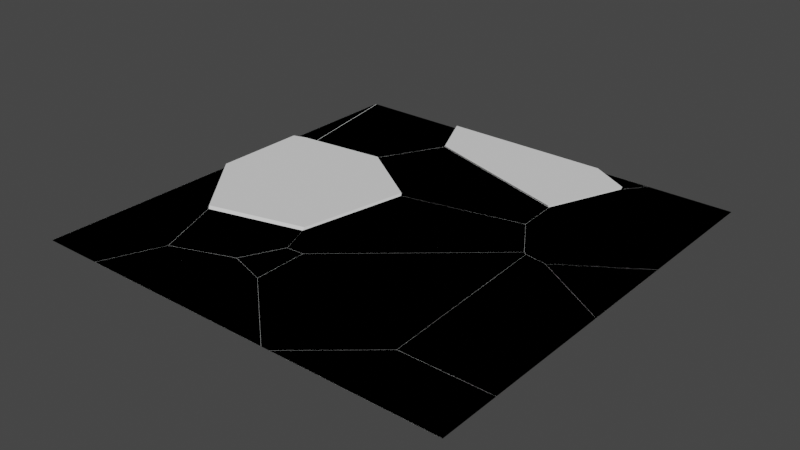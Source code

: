 # Source: Fractured_Window.blend  (saved by Blender 3.4.6; exported with 4.5.12 LTS)
import bpy
from mathutils import Matrix  # noqa: F401  (used for matrix-valued properties, if any)

bpy.ops.wm.read_factory_settings(use_empty=True)
scene = bpy.context.scene
scene.name = 'Scene'

# ---- collections
col_collection = bpy.data.collections.new('Collection'); scene.collection.children.link(col_collection)

# ---- world
world_world = bpy.data.worlds.new('World'); scene.world = world_world
world_world.use_nodes = True; world_world.node_tree.nodes.clear()
_N = world_world.node_tree.nodes; _L = world_world.node_tree.links
n0 = _N.new('ShaderNodeOutputWorld'); n0.name = 'World Output'; n0.location = (300, 300)
n1 = _N.new('ShaderNodeBackground'); n1.name = 'Background'; n1.location = (10, 300)
n1.inputs[0].default_value = (0.05088, 0.05088, 0.05088, 1.0)
_L.new(n1.outputs[0], n0.inputs[0])
n0.is_active_output = True
world_world.color = (0.05088, 0.05088, 0.05088)
world_world.use_sun_shadow = False
world_world.sun_shadow_jitter_overblur = 0.0

# ---- meshes
me_plane = bpy.data.meshes.new('Plane')
me_plane.from_pydata([(-1.0, -1.0, 0.0), (1.0, -1.0, 0.0), (-1.0, 1.0, 0.0), (1.0, 1.0, 0.0), (-1.0, 0.0, 0.0), (0.0, -1.0, 0.0), (1.0, 0.0, 0.0), (0.0, 1.0, 0.0), (0.0, 0.0, 0.0), (-1.0, -0.5, 0.0), (0.5, -1.0, 0.0), (1.0, 0.5, 0.0), (-0.5, 1.0, 0.0), (-1.0, 0.5, 0.0), (-0.5, -1.0, 0.0), (1.0, -0.5, 0.0), (0.5, 1.0, 0.0), (0.0, 0.5, 0.0), (0.0, -0.5, 0.0), (-0.5, 0.0, 0.0), (0.5, 0.0, 0.0), (0.5, -0.5, 0.0), (-0.5, -0.5, 0.0), (-0.5, 0.5, 0.0), (0.5, 0.5, 0.0)], [], [(24, 11, 3, 16), (23, 17, 7, 12), (22, 18, 8, 19), (21, 15, 6, 20), (18, 21, 20, 8), (5, 10, 21, 18), (10, 1, 15, 21), (9, 22, 19, 4), (0, 14, 22, 9), (14, 5, 18, 22), (13, 23, 12, 2), (4, 19, 23, 13), (19, 8, 17, 23), (17, 24, 16, 7), (8, 20, 24, 17), (20, 6, 11, 24)])
_uv = me_plane.uv_layers.new(name='UVMap')
_uv.uv.foreach_set('vector', [0.75, 0.75, 1.0, 0.75, 1.0, 1.0, 0.75, 1.0, 0.25, 0.75, 0.5, 0.75, 0.5, 1.0, 0.25, 1.0, 0.25, 0.25, 0.5, 0.25, 0.5, 0.5, 0.25, 0.5, 0.75, 0.25, 1.0, 0.25, 1.0, 0.5, 0.75, 0.5, 0.5, 0.25, 0.75, 0.25, 0.75, 0.5, 0.5, 0.5, 0.5, 0.0, 0.75, 0.0, 0.75, 0.25, 0.5, 0.25, 0.75, 0.0, 1.0, 0.0, 1.0, 0.25, 0.75, 0.25, 0.0, 0.25, 0.25, 0.25, 0.25, 0.5, 0.0, 0.5, 0.0, 0.0, 0.25, 0.0, 0.25, 0.25, 0.0, 0.25, 0.25, 0.0, 0.5, 0.0, 0.5, 0.25, 0.25, 0.25, 0.0, 0.75, 0.25, 0.75, 0.25, 1.0, 0.0, 1.0, 0.0, 0.5, 0.25, 0.5, 0.25, 0.75, 0.0, 0.75, 0.25, 0.5, 0.5, 0.5, 0.5, 0.75, 0.25, 0.75, 0.5, 0.75, 0.75, 0.75, 0.75, 1.0, 0.5, 1.0, 0.5, 0.5, 0.75, 0.5, 0.75, 0.75, 0.5, 0.75, 0.75, 0.5, 1.0, 0.5, 1.0, 0.75, 0.75, 0.75])
me_plane.update()
me_plane_cell_016 = bpy.data.meshes.new('Plane_cell.016')
me_plane_cell_016.from_pydata([(1.454, -0.7005, 0.0), (-0.6296, 0.7057, 0.0), (-2.279, -0.7005, 0.0), (1.454, 0.6954, 0.0)], [], [(0, 3, 1, 2)])
me_plane_cell_016.polygons.foreach_set('material_index', [6])
_uv = me_plane_cell_016.uv_layers.new(name='UVMap')
_uv.uv.foreach_set('vector', [1.0, 0.0, 1.0, 0.1396, 0.7916, 0.1406, 0.6267, 0.0])
me_plane_cell_016.update()
me_plane_cell_017 = bpy.data.meshes.new('Plane_cell.017')
me_plane_cell_017.from_pydata([(0.5989, 1.158, 0.0), (-1.198, -0.02964, 0.0), (0.5989, -1.129, 0.0)], [], [(0, 1, 2)])
me_plane_cell_017.polygons.foreach_set('material_index', [5])
_uv = me_plane_cell_017.uv_layers.new(name='UVMap')
_uv.uv.foreach_set('vector', [1.0, 0.6749, 0.8203, 0.5561, 1.0, 0.4462])
me_plane_cell_017.update()
me_plane_cell_001 = bpy.data.meshes.new('Plane_cell.001')
me_plane_cell_001.from_pydata([(0.8243, 0.9476, -0.03241), (-1.395, 0.398, -0.03173), (1.049, 0.3688, -0.03196), (-0.8024, -1.122, -0.03256), (0.5556, -0.6256, -0.0318), (0.8147, 1.013, 0.01783), (0.9854, 0.5743, 0.01783), (-0.3362, 0.7277, 0.01783), (1.097, 0.2856, 0.01783), (-1.438, 0.4544, 0.01783), (-1.144, -0.2987, 0.01783), (-0.8023, -1.175, 0.01783), (0.6326, -0.651, 0.01783), (-0.04016, -0.8972, 0.01783), (1.097, 0.2856, 0.01783), (0.6326, -0.651, 0.01783), (-1.438, 0.4544, 0.01783), (-1.144, -0.2987, 0.01783), (-0.3362, 0.7277, 0.01783), (-0.8023, -1.175, 0.01783), (0.8147, 1.013, 0.01783), (0.9854, 0.5743, 0.01783), (-0.04016, -0.8972, 0.01783)], [], [(0, 20, 21), (0, 18, 20), (2, 0, 21, 14), (4, 2, 14, 15), (3, 1, 0), (18, 0, 1, 16), (1, 3, 17, 16), (17, 3, 19), (3, 22, 19), (3, 4, 15, 22), (12, 8, 6, 5, 7, 9, 10, 11, 13), (4, 3, 0, 2)])
me_plane_cell_001.polygons.foreach_set('material_index', [0, 0, 0, 0, 0, 0, 0, 0, 0, 0, 7, 0])
_k = set([(5, 6), (5, 7), (6, 8), (7, 9), (8, 12), (9, 10), (10, 11), (11, 13), (12, 13), (14, 15), (14, 21), (15, 22), (16, 17), (16, 18), (17, 19), (18, 20), (19, 22), (20, 21)])
me_plane_cell_001.attributes.new('sharp_edge', 'BOOLEAN', 'EDGE').data.foreach_set('value', [ (min(e.vertices), max(e.vertices)) in _k for e in me_plane_cell_001.edges])
_uv = me_plane_cell_001.uv_layers.new(name='UVMap')
_uv.uv.foreach_set('vector', [1.0, 0.0, 1.0, 0.5033, 0.4996, 0.0, 0.0, 0.0, 0.5034, 0.0, 0.5033, 0.5033, 0.0, 0.0, 1.0, 0.0, 1.0, 0.5004, 0.4982, 0.4982, 1.0, 0.0, 1.0, 0.0, 1.0, 0.4982, 0.4996, 0.0, 0.0, 0.0, 1.0, 0.0, 1.0, 1.0, 1.0, 0.4966, 1.0, 1.0, 0.0, 0.0, 0.5, 0.0, 0.0, 0.0, 1.0, 0.0, 1.0, 0.5041, 0.5, 0.5, 0.5041, 0.5041, 0.0, 0.0, 0.5014, 0.0, 0.0, 0.0, 0.5042, 0.0, 0.5014, 0.5014, 0.0, 0.0, 1.0, 0.0, 1.0, 0.5004, 0.5042, 0.5042, 0.3415, 0.1882, 0.388, 0.2818, 0.3768, 0.3107, 0.3597, 0.3545, 0.2446, 0.326, 0.1344, 0.2987, 0.1638, 0.2234, 0.198, 0.1358, 0.2742, 0.1636, 0.0, 0.0, 1.0, 0.0, 1.0, 1.0, 1.0, 1.0])
me_plane_cell_001.update()
me_plane_cell_002 = bpy.data.meshes.new('Plane_cell.002')
me_plane_cell_002.from_pydata([(-1.456, 0.3898, 0.0), (-0.01877, 0.9143, 0.0), (0.8707, 0.6265, 0.0), (-2.022, -0.9653, 0.0), (2.626, -0.9653, 0.0)], [], [(1, 0, 3, 4, 2)])
me_plane_cell_002.polygons.foreach_set('material_index', [14])
_uv = me_plane_cell_002.uv_layers.new(name='UVMap')
_uv.uv.foreach_set('vector', [0.3418, 0.188, 0.1981, 0.1355, 0.1415, 0.0, 0.6063, 0.0, 0.4308, 0.1592])
me_plane_cell_002.update()
me_plane_cell_003 = bpy.data.meshes.new('Plane_cell.003')
me_plane_cell_003.from_pydata([(1.271, 0.8646, 0.05033), (-2.788, 0.8638, 0.04993), (1.146, 0.8638, -0.05046), (-2.847, 0.8639, -0.05017), (2.21, 0.334, 0.04984), (-2.226, -0.3458, 0.05039), (1.456, -1.506, 0.04982), (2.189, 0.2747, -0.05006), (-2.326, -0.2577, -0.05042), (1.478, -1.457, -0.04954), (1.682, 0.5971, 3.706e-05), (1.297, 0.8142, 3.706e-05), (-0.4222, -0.8862, 3.706e-05), (-2.276, -0.3018, 3.706e-05), (1.467, -1.481, 3.706e-05), (1.821, -0.6187, 3.706e-05), (2.199, 0.3044, 3.706e-05), (-2.537, 0.26, 3.706e-05), (-2.794, 0.8142, 3.706e-05), (-0.4222, -0.8862, 3.706e-05), (-0.4222, -0.8862, 3.706e-05), (-2.276, -0.3018, 3.706e-05), (-2.276, -0.3018, 3.706e-05), (1.821, -0.6187, 3.706e-05), (1.821, -0.6187, 3.706e-05), (2.199, 0.3044, 3.706e-05), (2.199, 0.3044, 3.706e-05), (-2.537, 0.26, 3.706e-05), (1.467, -1.481, 3.706e-05), (1.467, -1.481, 3.706e-05), (1.682, 0.5971, 3.706e-05)], [], [(10, 11, 18, 17, 13, 12, 14, 15, 16), (9, 8, 3, 2, 7), (2, 3, 0), (3, 1, 0), (21, 8, 19), (20, 6, 5, 22), (19, 8, 9, 29), (28, 6, 20), (9, 7, 23, 29), (6, 28, 24), (23, 7, 26), (25, 4, 6, 24), (30, 26, 7, 2), (30, 4, 25), (5, 6, 4, 0, 1), (27, 3, 8, 21), (5, 27, 22), (0, 4, 30, 2), (5, 1, 3, 27)])
me_plane_cell_003.polygons.foreach_set('material_index', [6, 0, 0, 0, 0, 0, 0, 0, 0, 0, 0, 0, 0, 0, 0, 0, 0, 0, 0])
_k = set([(10, 16), (12, 13), (12, 14), (13, 17), (14, 15), (15, 16), (19, 21), (19, 29), (20, 22), (20, 28), (21, 27), (22, 27), (23, 26), (23, 29), (24, 25), (24, 28), (25, 30), (26, 30)])
me_plane_cell_003.attributes.new('sharp_edge', 'BOOLEAN', 'EDGE').data.foreach_set('value', [ (min(e.vertices), max(e.vertices)) in _k for e in me_plane_cell_003.edges])
_uv = me_plane_cell_003.uv_layers.new(name='UVMap')
_uv.uv.foreach_set('vector', [0.711, 0.9783, 0.6726, 1.0, 0.2634, 1.0, 0.2891, 0.9446, 0.3153, 0.8884, 0.5006, 0.83, 0.6896, 0.7704, 0.725, 0.8567, 0.7628, 0.949, 0.0, 0.0, 0.0, 0.0, 1.0, 0.0, 1.0, 1.0, 0.0, 0.0, 0.0, 0.0, 1.0, 0.0, 1.0, 1.0, 0.0, 0.0, 1.0, 0.0, 1.0, 1.0, 0.4995, 0.0, 1.0, 0.0, 1.0, 0.5034, 1.0, 0.5034, 1.0, 1.0, 0.0, 0.0, 0.4995, 0.0, 0.5034, 0.5034, 0.0, 0.0, 1.0, 0.0, 1.0, 0.499, 1.0, 0.499, 1.0, 1.0, 0.5034, 0.5034, 0.0, 0.0, 1.0, 0.0, 1.0, 0.5016, 0.499, 0.499, 1.0, 1.0, 0.499, 0.499, 1.0, 0.5016, 0.5016, 0.5016, 0.0, 0.0, 0.5015, 0.0, 0.5015, 0.0, 1.0, 0.0, 1.0, 1.0, 0.5016, 0.5016, 1.0, 0.5035, 0.5015, 0.5015, 0.0, 0.0, 1.0, 0.0, 1.0, 0.5035, 1.0, 1.0, 0.5015, 0.5015, 0.0, 0.0, 0.0, 0.0, 1.0, 0.0, 1.0, 1.0, 0.0, 0.0, 1.0, 0.5008, 1.0, 1.0, 0.0, 0.0, 0.5005, 0.0, 1.0, 0.0, 1.0, 0.5008, 0.5005, 0.0, 1.0, 1.0, 0.0, 0.0, 0.4965, 0.0, 1.0, 0.0, 0.0, 0.0, 1.0, 0.0, 1.0, 1.0, 0.5008, 0.5008])
me_plane_cell_003.update()
me_plane_cell_004 = bpy.data.meshes.new('Plane_cell.004')
me_plane_cell_004.from_pydata([(-1.702, 1.709, -0.03058), (2.1, 0.5093, -0.03055), (-0.6966, -1.136, -0.03078), (-2.55, 0.1301, -0.03083), (2.172, -0.5326, -0.03096), (-1.652, 1.665, 0.01921), (2.089, 0.4847, 0.01921), (-2.485, 0.113, 0.01921), (-1.563, -0.5171, 0.01921), (2.125, -0.03305, 0.01921), (2.156, -0.4955, 0.01921), (0.7176, -0.7984, 0.01921), (-0.7112, -1.099, 0.01921), (2.125, -0.03305, 0.01921), (2.156, -0.4955, 0.01921), (0.7176, -0.7984, 0.01921), (-0.7112, -1.099, 0.01921), (-1.652, 1.665, 0.01921), (2.089, 0.4847, 0.01921), (-2.485, 0.113, 0.01921), (-1.563, -0.5171, 0.01921)], [], [(17, 0, 3, 19), (19, 3, 2, 20), (14, 4, 13), (13, 4, 1, 18), (15, 2, 4, 14), (16, 2, 15), (20, 2, 16), (5, 7, 8, 12, 11, 10, 9, 6), (1, 0, 17, 18), (4, 2, 3, 0, 1)])
_k = set([(5, 6), (5, 7), (6, 9), (7, 8), (8, 12), (9, 10), (10, 11), (11, 12), (13, 14), (13, 18), (14, 15), (15, 16), (16, 20), (17, 18), (17, 19), (19, 20)])
me_plane_cell_004.attributes.new('sharp_edge', 'BOOLEAN', 'EDGE').data.foreach_set('value', [ (min(e.vertices), max(e.vertices)) in _k for e in me_plane_cell_004.edges])
_uv = me_plane_cell_004.uv_layers.new(name='UVMap')
_uv.uv.foreach_set('vector', [1.0, 0.5013, 1.0, 1.0, 1.0, 1.0, 0.4974, 0.4974, 1.0, 0.4974, 1.0, 1.0, 0.0, 0.0, 0.5023, 0.0, 0.5007, 0.0, 1.0, 0.0, 1.0, 0.5031, 0.5031, 0.5031, 0.0, 0.0, 1.0, 0.0, 1.0, 0.501, 0.5016, 0.0, 1.0, 0.0, 1.0, 1.0, 0.5007, 0.5007, 1.0, 0.4996, 1.0, 1.0, 0.5016, 0.5016, 1.0, 0.4977, 1.0, 1.0, 0.4996, 0.4996, 0.3153, 0.8882, 0.2321, 0.733, 0.3243, 0.67, 0.4094, 0.6119, 0.5523, 0.6419, 0.6962, 0.6722, 0.693, 0.7184, 0.6895, 0.7702, 1.0, 0.0, 1.0, 1.0, 0.5013, 0.5013, 0.499, 0.0, 0.0, 0.0, 1.0, 0.0, 1.0, 0.0, 1.0, 1.0, 0.0, 0.0])
me_plane_cell_004.update()
me_plane_cell_005 = bpy.data.meshes.new('Plane_cell.005')
me_plane_cell_005.from_pydata([(-0.9465, -1.807, 0.0), (0.4657, -1.807, 0.0), (1.032, -0.4512, 0.0), (0.3949, 1.181, 0.0), (-0.9465, 2.886, 0.0)], [], [(0, 1, 2, 3, 4)])
_uv = me_plane_cell_005.uv_layers.new(name='UVMap')
_uv.uv.foreach_set('vector', [0.0, 0.0, 0.1412, 0.0, 0.1979, 0.1356, 0.1341, 0.2988, 0.0, 0.4693])
me_plane_cell_005.update()
me_plane_cell_006 = bpy.data.meshes.new('Plane_cell.006')
me_plane_cell_006.from_pydata([(1.886, 2.493, 1.49e-08), (-0.4846, 1.983, 1.49e-08), (-1.217, 0.196, 1.49e-08), (-0.1051, 2.493, 1.49e-08), (-1.15, -0.7858, 1.49e-08), (-0.4892, -1.812, 1.49e-08), (1.886, -0.7564, 1.49e-08), (0.08702, -1.946, 1.49e-08), (-0.4124, -1.866, 1.49e-08)], [], [(1, 2, 4, 5, 8, 7, 6, 0, 3)])
_uv = me_plane_cell_006.uv_layers.new(name='UVMap')
_uv.uv.foreach_set('vector', [0.7629, 0.949, 0.6897, 0.7703, 0.6964, 0.6721, 0.7625, 0.5695, 0.7702, 0.5641, 0.8201, 0.5561, 1.0, 0.675, 1.0, 1.0, 0.8009, 1.0])
me_plane_cell_006.update()
me_plane_cell_007 = bpy.data.meshes.new('Plane_cell.007')
me_plane_cell_007.from_pydata([(-1.494, 1.525, 0.0), (-0.9854, -1.338, 0.0), (-1.051, -0.9753, 0.0), (0.7943, -1.144, 0.0), (1.627, 0.4086, 0.0), (1.109, 1.525, 0.0)], [], [(3, 4, 5, 0, 2, 1)])
_uv = me_plane_cell_007.uv_layers.new(name='UVMap')
_uv.uv.foreach_set('vector', [0.2318, 0.7331, 0.315, 0.8884, 0.2632, 1.0, 0.002903, 1.0, 0.04726, 0.75, 0.05379, 0.7137])
me_plane_cell_007.update()
me_plane_cell_008 = bpy.data.meshes.new('Plane_cell.008')
me_plane_cell_008.from_pydata([(0.3823, -0.7213, -0.03315), (0.3699, 0.6235, -0.03306), (-0.6291, -0.3934, -0.03338), (-0.1362, 0.5982, -0.03353), (-0.3353, 0.01792, 0.01664), (-0.5518, -0.4189, 0.01664), (-0.08819, 0.515, 0.01664), (-0.1686, -0.5434, 0.01664), (0.3362, -0.707, 0.01664), (0.1662, 0.5281, 0.01664), (0.3246, 0.5354, 0.01664), (0.33, -0.0339, 0.01664), (-0.3353, 0.01792, 0.01664), (-0.08819, 0.515, 0.01664), (-0.1686, -0.5434, 0.01664), (0.3362, -0.707, 0.01664), (0.1662, 0.5281, 0.01664), (0.3246, 0.5354, 0.01664), (0.33, -0.0339, 0.01664), (-0.5518, -0.4189, 0.01664)], [], [(2, 19, 12), (13, 3, 2, 12), (14, 2, 0, 15), (19, 2, 14), (17, 1, 16), (16, 1, 3, 13), (15, 0, 1, 18), (17, 18, 1), (1, 0, 2, 3), (11, 10, 9, 6, 4, 5, 7, 8)])
me_plane_cell_008.polygons.foreach_set('material_index', [0, 0, 0, 0, 0, 0, 0, 0, 0, 31496])
_k = set([(4, 5), (4, 6), (5, 7), (6, 9), (7, 8), (8, 11), (9, 10), (10, 11), (12, 13), (12, 19), (13, 16), (14, 15), (14, 19), (15, 18), (16, 17), (17, 18)])
me_plane_cell_008.attributes.new('sharp_edge', 'BOOLEAN', 'EDGE').data.foreach_set('value', [ (min(e.vertices), max(e.vertices)) in _k for e in me_plane_cell_008.edges])
_uv = me_plane_cell_008.uv_layers.new(name='UVMap')
_uv.uv.foreach_set('vector', [1.0, 1.0, 0.4989, 0.4989, 1.0, 0.5014, 0.5006, 0.0, 1.0, 0.0, 1.0, 1.0, 0.5014, 0.5014, 1.0, 0.499, 1.0, 1.0, 0.0, 0.0, 0.4999, 0.0, 1.0, 0.4989, 1.0, 1.0, 0.499, 0.499, 0.5019, 0.0, 1.0, 0.0, 1.0, 0.497, 0.497, 0.497, 0.0, 0.0, 1.0, 0.0, 1.0, 0.4994, 1.0, 0.5001, 1.0, 1.0, 0.0, 0.0, 0.4994, 0.0, 0.4981, 0.0, 0.4994, 0.4994, 0.0, 0.0, 0.0, 0.0, 1.0, 0.0, 1.0, 1.0, 1.0, 1.0, 0.4301, 0.2267, 0.4295, 0.2836, 0.4137, 0.2829, 0.3883, 0.2816, 0.3635, 0.2319, 0.3419, 0.1882, 0.3802, 0.1757, 0.4307, 0.1594])
me_plane_cell_008.update()
me_plane_cell_009 = bpy.data.meshes.new('Plane_cell.009')
me_plane_cell_009.from_pydata([(0.5515, 0.1694, 0.0), (0.1737, -0.3387, 0.0), (-0.7252, 0.1694, 0.0)], [], [(0, 2, 1)])
_uv = me_plane_cell_009.uv_layers.new(name='UVMap')
_uv.uv.foreach_set('vector', [0.8007, 1.0, 0.673, 1.0, 0.7629, 0.9492])
me_plane_cell_009.update()
me_plane_cell_010 = bpy.data.meshes.new('Plane_cell.010')
me_plane_cell_010.from_pydata([(-0.1362, 1.474, 0.0), (0.391, -1.391, 0.0), (-0.1186, 1.474, 0.0), (-0.1362, -1.558, 0.0)], [], [(0, 3, 1, 2)])
me_plane_cell_010.polygons.foreach_set('material_index', [3912])
_uv = me_plane_cell_010.uv_layers.new(name='UVMap')
_uv.uv.foreach_set('vector', [0.0, 1.0, 0.0, 0.6968, 0.05273, 0.7135, 0.00177, 1.0])
me_plane_cell_010.update()
me_plane_cell_011 = bpy.data.meshes.new('Plane_cell.011')
me_plane_cell_011.from_pydata([(-1.341, -1.057, -0.03268), (-1.116, -1.636, -0.03272), (-0.8386, 1.541, -0.03205), (-0.6072, -1.611, -0.03237), (2.648, 1.182, -0.03192), (2.029, 2.144, -0.0324), (2.673, 1.155, 0.01765), (2.014, 2.18, 0.01765), (0.5741, 1.878, 0.01765), (1.044, -0.2432, 0.01765), (-0.6525, -1.699, 0.01765), (-0.8535, 1.578, 0.01765), (-1.103, 0.2883, 0.01765), (-1.351, -0.9925, 0.01765), (-1.238, -1.282, 0.01765), (-1.067, -1.72, 0.01765), (-0.8136, -1.707, 0.01765), (2.014, 2.18, 0.01765), (2.673, 1.155, 0.01765), (1.044, -0.2432, 0.01765), (-0.6525, -1.699, 0.01765), (-1.103, 0.2883, 0.01765), (-1.351, -0.9925, 0.01765), (-1.238, -1.282, 0.01765), (-0.8136, -1.707, 0.01765), (-1.067, -1.72, 0.01765), (0.5741, 1.878, 0.01765), (-0.8535, 1.578, 0.01765)], [], [(5, 26, 17), (20, 3, 19), (19, 3, 4, 18), (3, 1, 4), (1, 0, 2, 5, 4), (4, 5, 17, 18), (5, 2, 27, 26), (2, 0, 21, 27), (21, 0, 22), (0, 1, 23, 22), (1, 25, 23), (20, 24, 3), (1, 3, 24, 25), (6, 7, 8, 11, 12, 13, 14, 15, 16, 10, 9)])
me_plane_cell_011.polygons.foreach_set('material_index', [0, 0, 0, 0, 0, 0, 0, 0, 0, 0, 0, 0, 0, 12872])
_k = set([(6, 7), (6, 9), (7, 8), (8, 11), (9, 10), (10, 16), (11, 12), (12, 13), (13, 14), (14, 15), (15, 16), (17, 18), (17, 26), (18, 19), (19, 20), (20, 24), (21, 22), (21, 27), (22, 23), (23, 25), (24, 25), (26, 27)])
me_plane_cell_011.attributes.new('sharp_edge', 'BOOLEAN', 'EDGE').data.foreach_set('value', [ (min(e.vertices), max(e.vertices)) in _k for e in me_plane_cell_011.edges])
_uv = me_plane_cell_011.uv_layers.new(name='UVMap')
_uv.uv.foreach_set('vector', [0.0, 0.0, 0.5021, 0.0, 0.499, 0.499, 0.5003, 0.0, 1.0, 0.0, 1.0, 0.4993, 0.4993, 0.4993, 0.0, 0.0, 1.0, 0.0, 1.0, 0.4971, 0.0, 0.0, 1.0, 0.0, 1.0, 1.0, 0.0, 0.0, 0.0, 0.0, 1.0, 0.0, 1.0, 0.0, 1.0, 1.0, 0.0, 0.0, 1.0, 0.0, 1.0, 0.499, 0.5029, 0.0, 1.0, 1.0, 0.0, 0.0, 0.5003, 0.0, 1.0, 0.4979, 0.0, 0.0, 1.0, 0.0, 1.0, 0.5035, 0.5003, 0.5003, 0.5035, 0.5035, 0.0, 0.0, 0.4997, 0.0, 0.0, 0.0, 1.0, 0.0, 1.0, 0.4999, 0.4997, 0.4997, 0.0, 0.0, 0.5034, 0.0, 0.4999, 0.4999, 1.0, 0.4997, 0.4983, 0.0, 1.0, 0.0, 1.0, 0.0, 1.0, 1.0, 0.4983, 0.4983, 0.4966, 0.0, 0.7622, 0.5694, 0.6963, 0.6719, 0.5523, 0.6417, 0.4096, 0.6117, 0.3846, 0.4827, 0.3599, 0.3546, 0.3711, 0.3257, 0.3882, 0.2819, 0.4136, 0.2832, 0.4297, 0.284, 0.5993, 0.4296])
me_plane_cell_011.update()
me_plane_cell_012 = bpy.data.meshes.new('Plane_cell.012')
me_plane_cell_012.from_pydata([(-1.815, -0.7737, 0.05025), (-1.815, 1.449, 0.04983), (-1.815, -0.7763, -0.05007), (-1.816, 1.381, -0.04962), (1.821, -1.922, 0.05017), (-0.4659, -2.488, 0.04973), (2.313, 0.6199, 0.0502), (0.6175, 1.777, 0.04954), (-1.508, 1.546, 0.04958), (1.84, -2.05, -0.05026), (-0.3799, -2.601, -0.04962), (2.342, 0.5451, -0.0502), (0.4886, 1.811, -0.04968), (-0.9563, 1.654, -0.04978), (-1.385, 1.552, -5.726e-06), (-1.766, 1.431, -5.726e-06), (-1.233, 1.6, -5.726e-06), (-0.1676, 1.716, -5.726e-06), (0.5531, 1.794, -5.726e-06), (-1.766, -0.8381, -5.726e-06), (-1.093, -1.693, -5.726e-06), (-0.4228, -2.544, -5.726e-06), (1.474, 1.165, -5.726e-06), (2.328, 0.5825, -5.726e-06), (2.082, -0.6885, -5.726e-06), (1.831, -1.986, -5.726e-06), (0.7145, -2.263, -5.726e-06), (-1.385, 1.552, -5.726e-06), (-1.233, 1.6, -5.726e-06), (-1.233, 1.6, -5.726e-06), (-1.093, -1.693, -5.726e-06), (-0.4228, -2.544, -5.726e-06), (-0.4228, -2.544, -5.726e-06), (2.328, 0.5825, -5.726e-06), (2.328, 0.5825, -5.726e-06), (2.082, -0.6885, -5.726e-06), (2.082, -0.6885, -5.726e-06), (1.831, -1.986, -5.726e-06), (1.831, -1.986, -5.726e-06), (1.474, 1.165, -5.726e-06), (1.474, 1.165, -5.726e-06), (0.5531, 1.794, -5.726e-06), (0.5531, 1.794, -5.726e-06), (0.7145, -2.263, -5.726e-06), (0.7145, -2.263, -5.726e-06), (-0.1676, 1.716, -5.726e-06), (-0.1676, 1.716, -5.726e-06)], [], [(2, 10, 20, 0), (2, 0, 3), (0, 1, 3), (7, 8, 1), (29, 13, 27), (8, 28, 27, 1), (13, 29, 45), (8, 7, 46, 28), (12, 13, 45, 41), (42, 46, 7), (4, 6, 7, 1, 0, 5), (2, 3, 13, 12, 11, 9, 10), (1, 27, 13, 3), (20, 10, 32), (5, 0, 20, 31), (11, 39, 33), (7, 6, 34, 40), (33, 36, 11), (34, 6, 4, 35), (11, 12, 41, 39), (42, 7, 40), (38, 9, 11, 36), (35, 4, 37), (43, 10, 9, 38), (4, 44, 37), (10, 43, 32), (44, 4, 5, 31), (18, 17, 16, 14, 15, 19, 30, 21, 26, 25, 24, 23, 22)])
_k = set([(14, 16), (16, 17), (17, 18), (18, 22), (20, 31), (20, 32), (21, 26), (21, 30), (22, 23), (23, 24), (24, 25), (25, 26), (27, 28), (27, 29), (28, 46), (29, 45), (31, 44), (32, 43), (33, 36), (33, 39), (34, 35), (34, 40), (35, 37), (36, 38), (37, 44), (38, 43), (39, 41), (40, 42), (41, 45), (42, 46)])
me_plane_cell_012.attributes.new('sharp_edge', 'BOOLEAN', 'EDGE').data.foreach_set('value', [ (min(e.vertices), max(e.vertices)) in _k for e in me_plane_cell_012.edges])
_uv = me_plane_cell_012.uv_layers.new(name='UVMap')
_uv.uv.foreach_set('vector', [1.0, 1.0, 0.0, 0.0, 0.4968, 0.0, 1.0, 0.0, 0.0, 0.0, 1.0, 0.0, 1.0, 1.0, 0.0, 0.0, 1.0, 0.0, 1.0, 1.0, 0.0, 0.0, 1.0, 0.0, 1.0, 1.0, 0.499, 0.0, 1.0, 0.0, 1.0, 0.4997, 0.0, 0.0, 0.499, 0.0, 1.0, 0.4997, 1.0, 1.0, 1.0, 1.0, 0.499, 0.499, 1.0, 0.4989, 0.0, 0.0, 1.0, 0.0, 1.0, 0.4989, 0.499, 0.499, 1.0, 0.0, 1.0, 1.0, 0.4989, 0.4989, 0.4994, 0.0, 0.4994, 0.0, 0.4989, 0.4989, 0.0, 0.0, 0.0, 0.0, 0.0, 0.0, 1.0, 0.0, 1.0, 1.0, 1.0, 1.0, 0.0, 0.0, 1.0, 0.0, 1.0, 1.0, 1.0, 1.0, 0.0, 0.0, 0.0, 0.0, 0.0, 0.0, 1.0, 0.0, 0.0, 0.0, 0.5003, 0.0, 1.0, 0.0, 1.0, 1.0, 0.4968, 0.4968, 0.0, 0.0, 0.4994, 0.0, 1.0, 0.0, 1.0, 1.0, 0.4968, 0.4968, 0.4994, 0.0, 0.0, 0.0, 0.5033, 0.0, 0.4999, 0.4999, 1.0, 0.0, 1.0, 1.0, 0.4999, 0.4999, 0.5033, 0.0, 1.0, 0.4999, 0.4999, 0.0, 1.0, 0.0, 1.0, 0.4999, 1.0, 1.0, 0.0, 0.0, 0.4999, 0.0, 0.0, 0.0, 1.0, 0.0, 1.0, 0.5006, 0.5033, 0.5033, 1.0, 0.5006, 1.0, 1.0, 0.5033, 0.5033, 0.4996, 0.0, 1.0, 0.0, 1.0, 1.0, 0.4999, 0.4999, 0.4999, 0.4999, 0.0, 0.0, 0.4996, 0.0, 0.5028, 0.0, 1.0, 0.0, 1.0, 1.0, 0.4996, 0.4996, 0.0, 0.0, 0.5028, 0.0, 0.4996, 0.4996, 1.0, 1.0, 0.5028, 0.5028, 1.0, 0.5006, 0.5028, 0.5028, 0.0, 0.0, 1.0, 0.0, 1.0, 0.5006, 0.2319, 0.7329, 0.1598, 0.725, 0.0533, 0.7134, 0.03801, 0.7086, 0.0, 0.6965, 0.0, 0.4696, 0.06726, 0.3841, 0.1343, 0.299, 0.248, 0.3271, 0.3596, 0.3548, 0.3847, 0.4846, 0.4093, 0.6117, 0.324, 0.67])
me_plane_cell_012.update()
me_plane_cell_013 = bpy.data.meshes.new('Plane_cell.013')
me_plane_cell_013.from_pydata([(-1.062, 1.945, 0.0), (-0.563, 1.867, 0.0), (-0.8474, -2.284, 0.0), (1.236, 0.7667, 0.0), (1.236, -2.295, 0.0)], [], [(3, 1, 0, 2, 4)])
_uv = me_plane_cell_013.uv_layers.new(name='UVMap')
_uv.uv.foreach_set('vector', [1.0, 0.446, 0.8201, 0.556, 0.7702, 0.5638, 0.7916, 0.1409, 1.0, 0.1398])
me_plane_cell_013.update()
me_plane_cell_014 = bpy.data.meshes.new('Plane_cell.014')
me_plane_cell_014.from_pydata([(-2.013, 0.3849, -5.96e-08), (1.313, 3.24, -5.96e-08), (-2.001, -0.8606, -5.96e-08), (-0.2445, -2.453, -5.96e-08), (1.389, 3.187, -5.96e-08), (1.604, -1.045, -5.96e-08), (-0.04729, -2.453, -5.96e-08)], [], [(1, 0, 2, 3, 6, 5, 4)])
me_plane_cell_014.polygons.foreach_set('material_index', [1])
_uv = me_plane_cell_014.uv_layers.new(name='UVMap')
_uv.uv.foreach_set('vector', [0.7624, 0.5692, 0.4298, 0.2838, 0.431, 0.1592, 0.6067, 0.0, 0.6264, 0.0, 0.7915, 0.1408, 0.77, 0.5639])
me_plane_cell_014.update()

# ---- objects
ob_plane = bpy.data.objects.new('Plane', me_plane)
ob_plane_cell = bpy.data.objects.new('Plane_cell', me_plane_cell_016)
ob_plane_cell_001 = bpy.data.objects.new('Plane_cell.001', me_plane_cell_017)
ob_plane_cell_002 = bpy.data.objects.new('Plane_cell.002', me_plane_cell_001)
ob_plane_cell_003 = bpy.data.objects.new('Plane_cell.003', me_plane_cell_002)
ob_plane_cell_004 = bpy.data.objects.new('Plane_cell.004', me_plane_cell_003)
ob_plane_cell_005 = bpy.data.objects.new('Plane_cell.005', me_plane_cell_004)
ob_plane_cell_006 = bpy.data.objects.new('Plane_cell.006', me_plane_cell_005)
ob_plane_cell_007 = bpy.data.objects.new('Plane_cell.007', me_plane_cell_006)
ob_plane_cell_008 = bpy.data.objects.new('Plane_cell.008', me_plane_cell_007)
ob_plane_cell_009 = bpy.data.objects.new('Plane_cell.009', me_plane_cell_008)
ob_plane_cell_010 = bpy.data.objects.new('Plane_cell.010', me_plane_cell_009)
ob_plane_cell_011 = bpy.data.objects.new('Plane_cell.011', me_plane_cell_010)
ob_plane_cell_012 = bpy.data.objects.new('Plane_cell.012', me_plane_cell_011)
ob_plane_cell_013 = bpy.data.objects.new('Plane_cell.013', me_plane_cell_012)
ob_plane_cell_014 = bpy.data.objects.new('Plane_cell.014', me_plane_cell_013)
ob_plane_cell_015 = bpy.data.objects.new('Plane_cell.015', me_plane_cell_014)

# ---- transforms, parenting, visibility, modifiers, constraints
ob_plane.location = (0.0, 0.0, 0.0)
ob_plane.scale = (5.0, 5.0, 1.0)
ob_plane_cell.location = (3.546, -4.299, 0.0)
ob_plane_cell_001.location = (4.401, 0.5906, 0.0)
ob_plane_cell_002.location = (-2.217, -2.467, -0.01783)
ob_plane_cell_003.location = (-1.563, -4.035, 0.0)
ob_plane_cell_004.location = (0.4286, 4.186, -3.706e-05)
ob_plane_cell_005.location = (-0.1945, 2.217, -0.01921)
ob_plane_cell_006.location = (-4.053, -3.193, 0.0)
ob_plane_cell_007.location = (3.114, 2.507, -1.49e-08)
ob_plane_cell_008.location = (-3.477, 3.475, 0.0)
ob_plane_cell_009.location = (-1.029, -2.699, -0.01664)
ob_plane_cell_010.location = (2.455, 4.831, 0.0)
ob_plane_cell_011.location = (-4.864, 3.526, 0.0)
ob_plane_cell_012.location = (-0.05085, -0.4611, -0.01765)
ob_plane_cell_013.location = (-3.234, 0.5344, 5.726e-06)
ob_plane_cell_014.location = (3.764, -1.307, 0.0)
ob_plane_cell_015.location = (1.311, -2.547, 5.96e-08)

# ---- collection membership
col_collection.objects.link(ob_plane)
col_collection.objects.link(ob_plane_cell)
col_collection.objects.link(ob_plane_cell_001)
col_collection.objects.link(ob_plane_cell_002)
col_collection.objects.link(ob_plane_cell_003)
col_collection.objects.link(ob_plane_cell_004)
col_collection.objects.link(ob_plane_cell_005)
col_collection.objects.link(ob_plane_cell_006)
col_collection.objects.link(ob_plane_cell_007)
col_collection.objects.link(ob_plane_cell_008)
col_collection.objects.link(ob_plane_cell_009)
col_collection.objects.link(ob_plane_cell_010)
col_collection.objects.link(ob_plane_cell_011)
col_collection.objects.link(ob_plane_cell_012)
col_collection.objects.link(ob_plane_cell_013)
col_collection.objects.link(ob_plane_cell_014)
col_collection.objects.link(ob_plane_cell_015)

# ---- scene / render settings (as saved in the file)
scene.frame_start = 1; scene.frame_end = 250; scene.frame_set(1)
scene.render.engine = 'BLENDER_EEVEE_NEXT'
scene.cycles.sampling_pattern = 'TABULATED_SOBOL'
scene.cycles.use_light_tree = False
scene.view_settings.view_transform = 'Filmic'
bpy.context.view_layer.update()

# ---- added for rendering (the .blend has no active camera and no usable light): camera, sun
cam_auto = bpy.data.cameras.new('AutoCamera')
cam_auto.lens = 50.0
cam_auto.sensor_width = 36.0
cam_auto.clip_end = 1000.0
ob_auto_camera = bpy.data.objects.new('AutoCamera', cam_auto)
scene.collection.objects.link(ob_auto_camera)
ob_auto_camera.location = (13.1257, -15.756, 10.5207)
ob_auto_camera.rotation_euler = (1.09748, -7.21219e-08, 0.694738)
scene.camera = ob_auto_camera
light_auto_sun = bpy.data.lights.new('AutoSun', 'SUN')
light_auto_sun.energy = 3.0
light_auto_sun.angle = 0.0523599
ob_auto_sun = bpy.data.objects.new('AutoSun', light_auto_sun)
scene.collection.objects.link(ob_auto_sun)
ob_auto_sun.rotation_euler = (0.872665, 0.174533, 0.523599)
bpy.context.view_layer.update()
